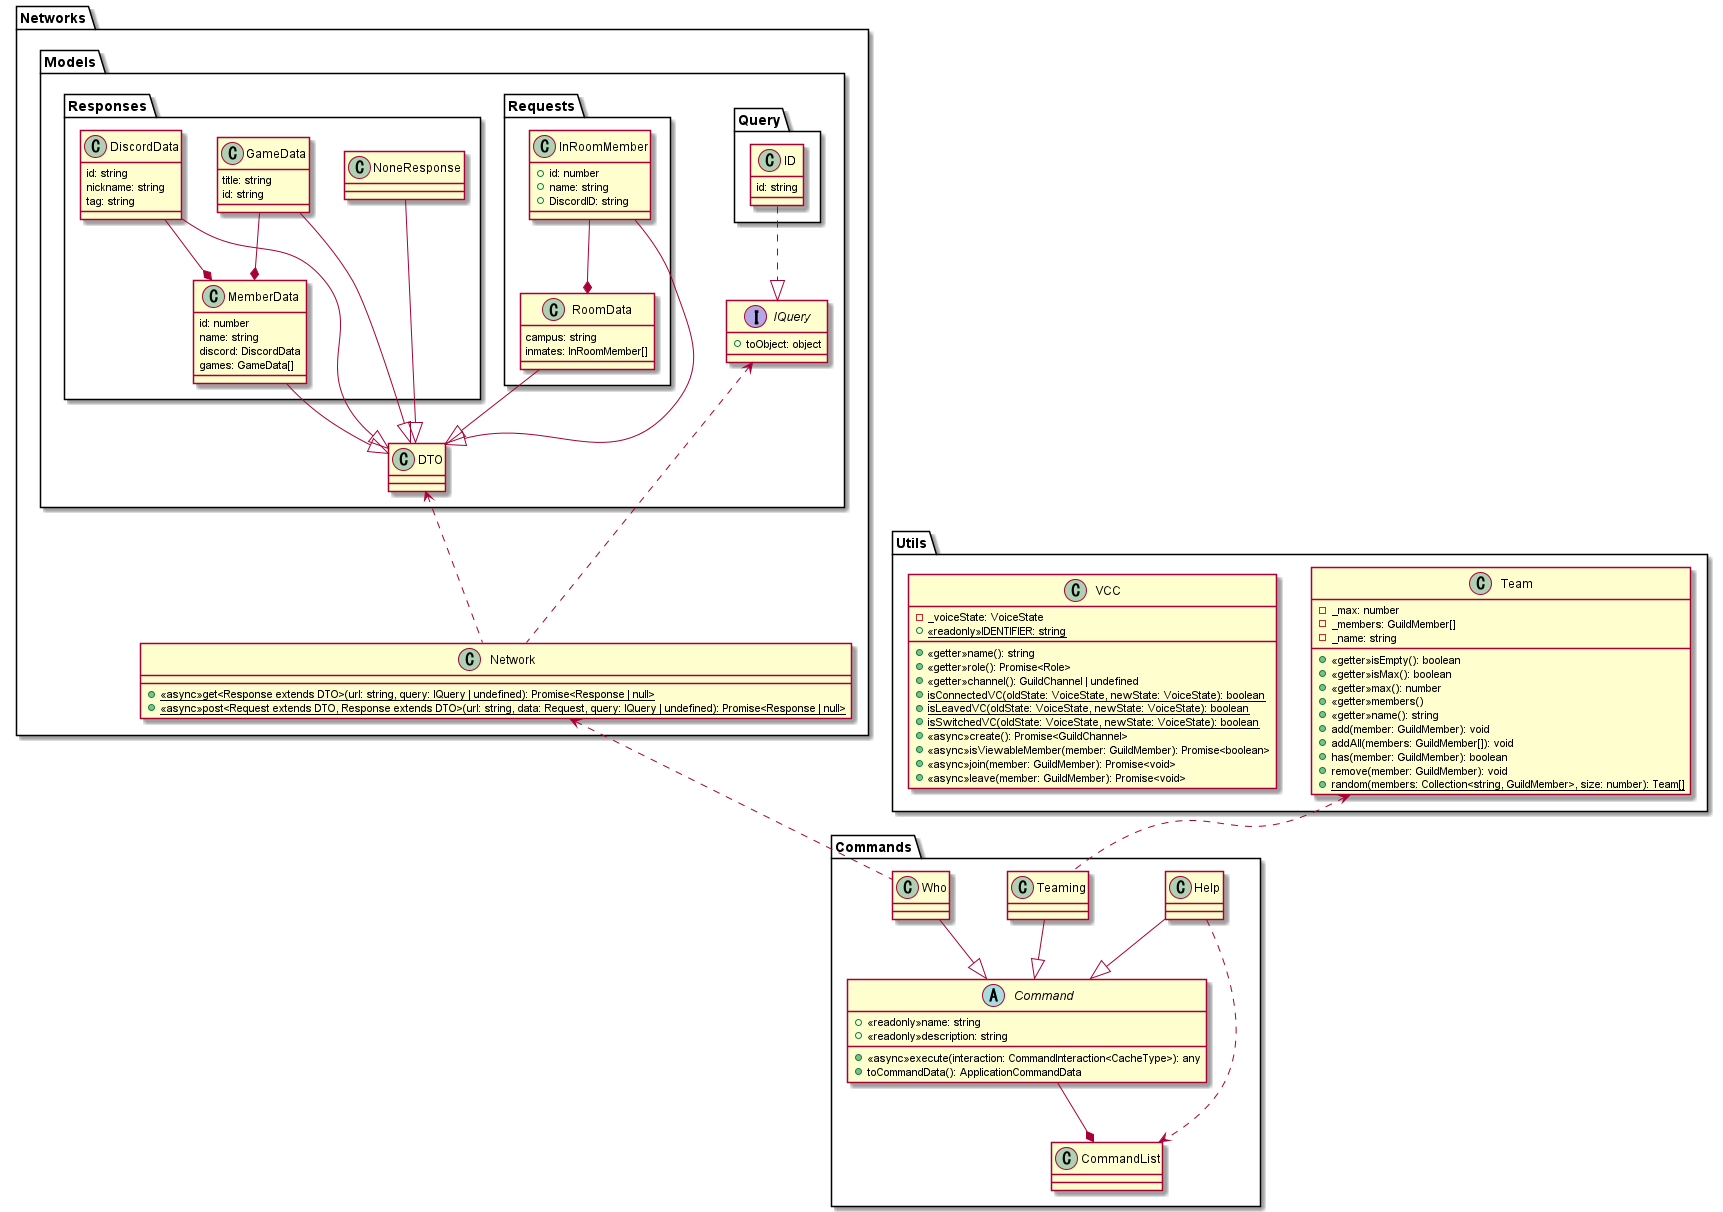

The diagram above was rendered by PlantUML. Its source (embedded in the PNG):
@startuml Discord-bot

package Commands
{
    abstract class Command
    {
        +<<readonly>>name: string
        +<<readonly>>description: string
        +<<async>>execute(interaction: CommandInteraction<CacheType>): any
        +toCommandData(): ApplicationCommandData
    }
    class CommandList
    class Help
    class Teaming
    class Who
}

package Networks
{
    package Models
    {
        package Query
        {
            class ID
            {
                id: string
            }
        }

        package Requests
        {
            class InRoomMember
            {
                +id: number
                +name: string
                +DiscordID: string
            }

            class RoomData
            {
                campus: string
                inmates: InRoomMember[]
            }
        }

        package Responses
        {
            class DiscordData
            {
                id: string
                nickname: string
                tag: string
            }

            class GameData
            {
                title: string
                id: string
            }

            class MemberData
            {
                id: number
                name: string
                discord: DiscordData
                games: GameData[]
            }

            class NoneResponse
        }
        class DTO
        interface IQuery
        {
            +toObject: object
        }
    }

    class Network
    {
        +<<async>>{static}get<Response extends DTO>(url: string, query: IQuery | undefined): Promise<Response | null>
        +<<async>>{static}post<Request extends DTO, Response extends DTO>(url: string, data: Request, query: IQuery | undefined): Promise<Response | null>
    }
}

package Utils
{
    class Team
    {
        -_max: number
        -_members: GuildMember[]
        -_name: string
        +<<getter>>isEmpty(): boolean
        +<<getter>>isMax(): boolean
        +<<getter>>max(): number
        +<<getter>>members()
        +<<getter>>name(): string
        +add(member: GuildMember): void
        +addAll(members: GuildMember[]): void
        +has(member: GuildMember): boolean
        +remove(member: GuildMember): void
        +{static}random(members: Collection<string, GuildMember>, size: number): Team[]
    }

    class VCC
    {
        -_voiceState: VoiceState
        +<<getter>>name(): string
        +<<getter>>role(): Promise<Role>
        +<<getter>>channel(): GuildChannel | undefined
        +<<readonly>>{static}IDENTIFIER: string
        +{static}isConnectedVC(oldState: VoiceState, newState: VoiceState): boolean
        +{static}isLeavedVC(oldState: VoiceState, newState: VoiceState): boolean
        +{static}isSwitchedVC(oldState: VoiceState, newState: VoiceState): boolean
        +<<async>>create(): Promise<GuildChannel>
        +<<async>>isViewableMember(member: GuildMember): Promise<boolean>
        +<<async>>join(member: GuildMember): Promise<void>
        +<<async>>leave(member: GuildMember): Promise<void>
    }
}

Help --|> Command
Teaming --|> Command
Who --|> Command

InRoomMember --|> DTO
RoomData --|> DTO
DiscordData --|> DTO
GameData --|> DTO
MemberData --|> DTO
NoneResponse --|> DTO

ID ..|> IQuery

Command --* CommandList
InRoomMember --* RoomData
GameData --* MemberData
DiscordData --* MemberData

Help ..> CommandList
Teaming .up.> Team
Who .up.> Network
Network .up.> IQuery
Network .up.> DTO

@enduml